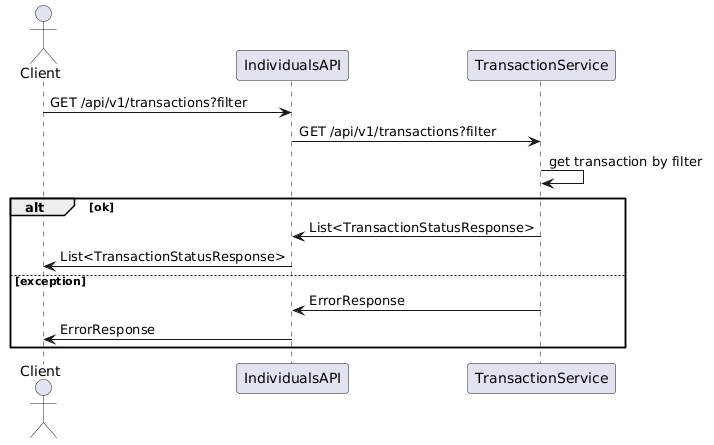

The diagram above was rendered by PlantUML. Its source (embedded in the PNG):
@startuml
actor Client
participant IndividualsAPI
participant TransactionService

Client -> IndividualsAPI: GET /api/v1/transactions?filter
IndividualsAPI -> TransactionService: GET /api/v1/transactions?filter
TransactionService -> TransactionService: get transaction by filter
alt ok
    TransactionService -> IndividualsAPI: List<TransactionStatusResponse>
    IndividualsAPI-> Client: List<TransactionStatusResponse>
else exception
    TransactionService -> IndividualsAPI: ErrorResponse
    IndividualsAPI -> Client: ErrorResponse
end
@enduml